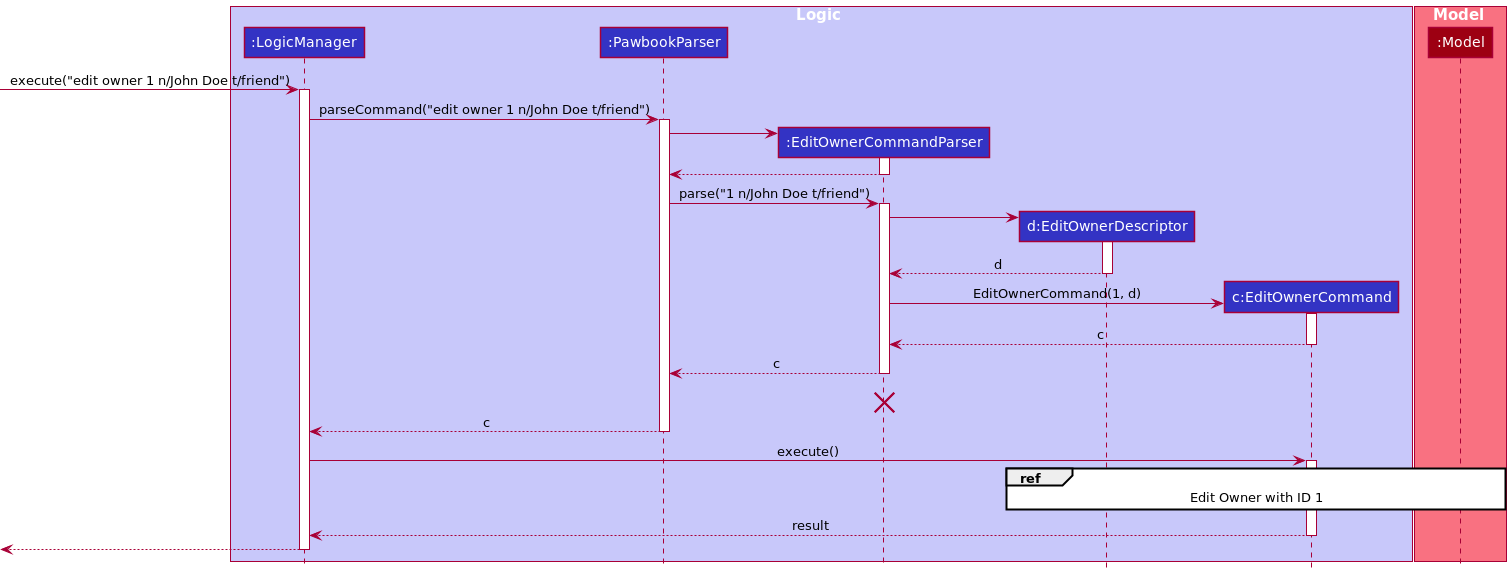

The diagram above was rendered by PlantUML. Its source (embedded in the PNG):
@startuml
!include style.puml
autoactivate on
box Logic LOGIC_COLOR_T1
participant ":LogicManager" as LogicManager LOGIC_COLOR
participant ":PawbookParser" as PawbookParser LOGIC_COLOR
participant ":EditOwnerCommandParser" as EditOwnerCommandParser LOGIC_COLOR
participant "d:EditOwnerDescriptor" as EditOwnerDescriptor LOGIC_COLOR
participant "c:EditOwnerCommand" as EditOwnerCommand LOGIC_COLOR
end box

box Model MODEL_COLOR_T1
participant ":Model" as Model MODEL_COLOR
end box

[-> LogicManager : execute("edit owner 1 n/John Doe t/friend")

LogicManager -> PawbookParser : parseCommand("edit owner 1 n/John Doe t/friend")

create EditOwnerCommandParser
PawbookParser -> EditOwnerCommandParser
return

PawbookParser -> EditOwnerCommandParser : parse("1 n/John Doe t/friend")

create EditOwnerDescriptor
EditOwnerCommandParser -> EditOwnerDescriptor
return d

create EditOwnerCommand
EditOwnerCommandParser -> EditOwnerCommand : EditOwnerCommand(1, d)
return c

return c
'Hidden arrow to position the destroy marker below the end of the activation bar.
PawbookParser -[hidden]-> EditOwnerCommandParser !! : delete
destroy EditOwnerCommandParser

return c

LogicManager -> EditOwnerCommand : execute()

ref over EditOwnerCommand, Model, EditOwnerDescriptor : Edit Owner with ID 1

return result

return
@enduml